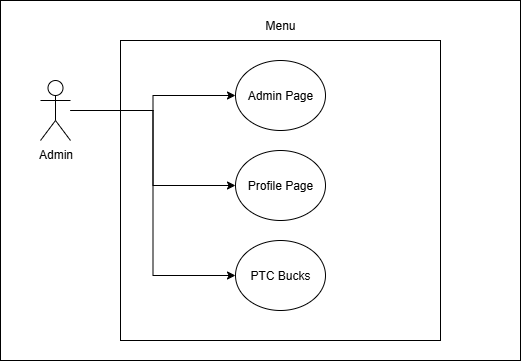

The diagram above was exported from draw.io. Its source (the exported page's mxGraphModel, read from the mxfile embedded in the PNG):
<mxGraphModel dx="847" dy="510" grid="1" gridSize="10" guides="1" tooltips="1" connect="1" arrows="1" fold="1" page="1" pageScale="1" pageWidth="850" pageHeight="1100" math="0" shadow="0">
  <root>
    <mxCell id="0" />
    <mxCell id="1" parent="0" />
    <mxCell id="55epCGI0l-T9vznoedMa-1" value="" style="rounded=0;whiteSpace=wrap;html=1;" vertex="1" parent="1">
      <mxGeometry x="160" y="80" width="520" height="360" as="geometry" />
    </mxCell>
    <mxCell id="s0Tq6XbkMB9VPL9nppUV-2" value="" style="rounded=0;whiteSpace=wrap;html=1;" parent="1" vertex="1">
      <mxGeometry x="280" y="120" width="320" height="300" as="geometry" />
    </mxCell>
    <mxCell id="s0Tq6XbkMB9VPL9nppUV-8" style="edgeStyle=orthogonalEdgeStyle;rounded=0;orthogonalLoop=1;jettySize=auto;html=1;entryX=0;entryY=0.5;entryDx=0;entryDy=0;" parent="1" source="s0Tq6XbkMB9VPL9nppUV-1" target="s0Tq6XbkMB9VPL9nppUV-5" edge="1">
      <mxGeometry relative="1" as="geometry" />
    </mxCell>
    <mxCell id="s0Tq6XbkMB9VPL9nppUV-9" style="edgeStyle=orthogonalEdgeStyle;rounded=0;orthogonalLoop=1;jettySize=auto;html=1;entryX=0;entryY=0.5;entryDx=0;entryDy=0;" parent="1" source="s0Tq6XbkMB9VPL9nppUV-1" target="s0Tq6XbkMB9VPL9nppUV-6" edge="1">
      <mxGeometry relative="1" as="geometry" />
    </mxCell>
    <mxCell id="s0Tq6XbkMB9VPL9nppUV-10" style="edgeStyle=orthogonalEdgeStyle;rounded=0;orthogonalLoop=1;jettySize=auto;html=1;entryX=0;entryY=0.5;entryDx=0;entryDy=0;" parent="1" source="s0Tq6XbkMB9VPL9nppUV-1" target="s0Tq6XbkMB9VPL9nppUV-7" edge="1">
      <mxGeometry relative="1" as="geometry" />
    </mxCell>
    <mxCell id="s0Tq6XbkMB9VPL9nppUV-1" value="Admin" style="shape=umlActor;verticalLabelPosition=bottom;verticalAlign=top;html=1;outlineConnect=0;" parent="1" vertex="1">
      <mxGeometry x="200" y="160" width="30" height="60" as="geometry" />
    </mxCell>
    <mxCell id="s0Tq6XbkMB9VPL9nppUV-3" value="Menu" style="text;html=1;align=center;verticalAlign=middle;whiteSpace=wrap;rounded=0;" parent="1" vertex="1">
      <mxGeometry x="410" y="90" width="60" height="30" as="geometry" />
    </mxCell>
    <mxCell id="s0Tq6XbkMB9VPL9nppUV-5" value="Admin Page" style="ellipse;whiteSpace=wrap;html=1;" parent="1" vertex="1">
      <mxGeometry x="395" y="140" width="90" height="70" as="geometry" />
    </mxCell>
    <mxCell id="s0Tq6XbkMB9VPL9nppUV-6" value="Profile Page" style="ellipse;whiteSpace=wrap;html=1;" parent="1" vertex="1">
      <mxGeometry x="395" y="230" width="90" height="70" as="geometry" />
    </mxCell>
    <mxCell id="s0Tq6XbkMB9VPL9nppUV-7" value="PTC Bucks" style="ellipse;whiteSpace=wrap;html=1;" parent="1" vertex="1">
      <mxGeometry x="395" y="320" width="90" height="70" as="geometry" />
    </mxCell>
  </root>
</mxGraphModel>